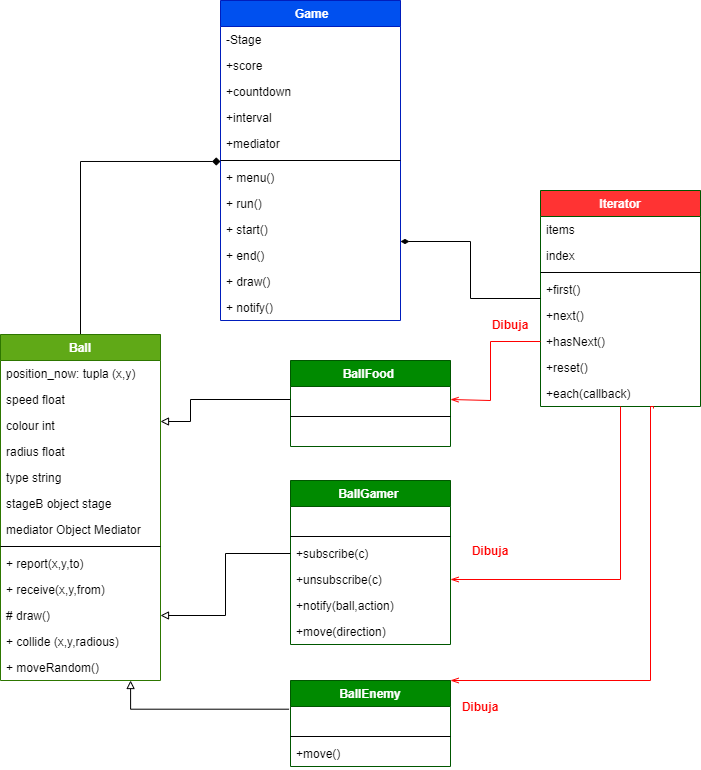

The diagram above was exported from draw.io. Its source (the exported page's mxGraphModel, read from the mxfile embedded in the PNG):
<mxGraphModel dx="868" dy="5106" grid="1" gridSize="10" guides="1" tooltips="1" connect="1" arrows="1" fold="1" page="1" pageScale="1" pageWidth="3300" pageHeight="4681" math="0" shadow="0">
  <root>
    <mxCell id="pGOIFC8arYOWVlkR3FnZ-0" />
    <mxCell id="pGOIFC8arYOWVlkR3FnZ-1" parent="pGOIFC8arYOWVlkR3FnZ-0" />
    <mxCell id="4j85jdUtfD1PysVtj_7X-16" value="Iterator" style="swimlane;fontStyle=1;align=center;verticalAlign=top;childLayout=stackLayout;horizontal=1;startSize=26;horizontalStack=0;resizeParent=1;resizeParentMax=0;resizeLast=0;collapsible=1;marginBottom=0;strokeColor=#005700;fontColor=#ffffff;fillColor=#FF3333;" vertex="1" parent="pGOIFC8arYOWVlkR3FnZ-1">
      <mxGeometry x="580" y="70" width="160" height="216" as="geometry" />
    </mxCell>
    <mxCell id="4j85jdUtfD1PysVtj_7X-17" value="items" style="text;strokeColor=none;fillColor=none;align=left;verticalAlign=top;spacingLeft=4;spacingRight=4;overflow=hidden;rotatable=0;points=[[0,0.5],[1,0.5]];portConstraint=eastwest;" vertex="1" parent="4j85jdUtfD1PysVtj_7X-16">
      <mxGeometry y="26" width="160" height="26" as="geometry" />
    </mxCell>
    <mxCell id="4j85jdUtfD1PysVtj_7X-18" value="index" style="text;strokeColor=none;fillColor=none;align=left;verticalAlign=top;spacingLeft=4;spacingRight=4;overflow=hidden;rotatable=0;points=[[0,0.5],[1,0.5]];portConstraint=eastwest;" vertex="1" parent="4j85jdUtfD1PysVtj_7X-16">
      <mxGeometry y="52" width="160" height="26" as="geometry" />
    </mxCell>
    <mxCell id="4j85jdUtfD1PysVtj_7X-19" value="" style="line;strokeWidth=1;fillColor=none;align=left;verticalAlign=middle;spacingTop=-1;spacingLeft=3;spacingRight=3;rotatable=0;labelPosition=right;points=[];portConstraint=eastwest;" vertex="1" parent="4j85jdUtfD1PysVtj_7X-16">
      <mxGeometry y="78" width="160" height="8" as="geometry" />
    </mxCell>
    <mxCell id="4j85jdUtfD1PysVtj_7X-20" value="+first()" style="text;strokeColor=none;fillColor=none;align=left;verticalAlign=top;spacingLeft=4;spacingRight=4;overflow=hidden;rotatable=0;points=[[0,0.5],[1,0.5]];portConstraint=eastwest;" vertex="1" parent="4j85jdUtfD1PysVtj_7X-16">
      <mxGeometry y="86" width="160" height="26" as="geometry" />
    </mxCell>
    <mxCell id="4j85jdUtfD1PysVtj_7X-21" value="+next()" style="text;strokeColor=none;fillColor=none;align=left;verticalAlign=top;spacingLeft=4;spacingRight=4;overflow=hidden;rotatable=0;points=[[0,0.5],[1,0.5]];portConstraint=eastwest;" vertex="1" parent="4j85jdUtfD1PysVtj_7X-16">
      <mxGeometry y="112" width="160" height="26" as="geometry" />
    </mxCell>
    <mxCell id="4j85jdUtfD1PysVtj_7X-22" value="+hasNext()" style="text;strokeColor=none;fillColor=none;align=left;verticalAlign=top;spacingLeft=4;spacingRight=4;overflow=hidden;rotatable=0;points=[[0,0.5],[1,0.5]];portConstraint=eastwest;" vertex="1" parent="4j85jdUtfD1PysVtj_7X-16">
      <mxGeometry y="138" width="160" height="26" as="geometry" />
    </mxCell>
    <mxCell id="4j85jdUtfD1PysVtj_7X-23" value="+reset()" style="text;strokeColor=none;fillColor=none;align=left;verticalAlign=top;spacingLeft=4;spacingRight=4;overflow=hidden;rotatable=0;points=[[0,0.5],[1,0.5]];portConstraint=eastwest;" vertex="1" parent="4j85jdUtfD1PysVtj_7X-16">
      <mxGeometry y="164" width="160" height="26" as="geometry" />
    </mxCell>
    <mxCell id="4j85jdUtfD1PysVtj_7X-24" value="+each(callback)" style="text;strokeColor=none;fillColor=none;align=left;verticalAlign=top;spacingLeft=4;spacingRight=4;overflow=hidden;rotatable=0;points=[[0,0.5],[1,0.5]];portConstraint=eastwest;" vertex="1" parent="4j85jdUtfD1PysVtj_7X-16">
      <mxGeometry y="190" width="160" height="26" as="geometry" />
    </mxCell>
    <mxCell id="4j85jdUtfD1PysVtj_7X-14" value=" " style="text;strokeColor=none;fillColor=none;align=left;verticalAlign=top;spacingLeft=4;spacingRight=4;overflow=hidden;rotatable=0;points=[[0,0.5],[1,0.5]];portConstraint=eastwest;" vertex="1" parent="pGOIFC8arYOWVlkR3FnZ-1">
      <mxGeometry x="110" y="596" width="160" height="26" as="geometry" />
    </mxCell>
    <mxCell id="4j85jdUtfD1PysVtj_7X-15" style="edgeStyle=orthogonalEdgeStyle;rounded=0;orthogonalLoop=1;jettySize=auto;html=1;entryX=1;entryY=0.5;entryDx=0;entryDy=0;startArrow=none;startFill=0;endArrow=openThin;endFill=0;strokeColor=#FF0000;" edge="1" parent="pGOIFC8arYOWVlkR3FnZ-1" source="4j85jdUtfD1PysVtj_7X-16" target="4j85jdUtfD1PysVtj_7X-11">
      <mxGeometry relative="1" as="geometry" />
    </mxCell>
    <mxCell id="4j85jdUtfD1PysVtj_7X-29" style="edgeStyle=orthogonalEdgeStyle;rounded=0;orthogonalLoop=1;jettySize=auto;html=1;endArrow=none;endFill=0;startArrow=diamondThin;startFill=1;" edge="1" parent="pGOIFC8arYOWVlkR3FnZ-1" target="4j85jdUtfD1PysVtj_7X-16">
      <mxGeometry relative="1" as="geometry">
        <mxPoint x="440" y="121" as="sourcePoint" />
      </mxGeometry>
    </mxCell>
    <mxCell id="4j85jdUtfD1PysVtj_7X-30" style="edgeStyle=orthogonalEdgeStyle;rounded=0;orthogonalLoop=1;jettySize=auto;html=1;exitX=0;exitY=0.5;exitDx=0;exitDy=0;startArrow=none;startFill=0;endArrow=openThin;endFill=0;strokeColor=#FF0000;entryX=1;entryY=0.5;entryDx=0;entryDy=0;" edge="1" parent="pGOIFC8arYOWVlkR3FnZ-1" source="4j85jdUtfD1PysVtj_7X-22" target="fcPH3HUv4ODm6IWetNJc-1">
      <mxGeometry relative="1" as="geometry">
        <mxPoint x="500" y="280" as="targetPoint" />
        <Array as="points">
          <mxPoint x="530" y="221" />
          <mxPoint x="530" y="280" />
        </Array>
      </mxGeometry>
    </mxCell>
    <mxCell id="4j85jdUtfD1PysVtj_7X-31" style="edgeStyle=orthogonalEdgeStyle;rounded=0;orthogonalLoop=1;jettySize=auto;html=1;exitX=0.706;exitY=1.077;exitDx=0;exitDy=0;entryX=1;entryY=0;entryDx=0;entryDy=0;startArrow=none;startFill=0;endArrow=openThin;endFill=0;strokeColor=#FF0000;exitPerimeter=0;" edge="1" parent="pGOIFC8arYOWVlkR3FnZ-1" source="4j85jdUtfD1PysVtj_7X-24" target="4j85jdUtfD1PysVtj_7X-25">
      <mxGeometry relative="1" as="geometry">
        <Array as="points">
          <mxPoint x="693" y="286" />
          <mxPoint x="690" y="286" />
          <mxPoint x="690" y="560" />
        </Array>
      </mxGeometry>
    </mxCell>
    <mxCell id="4j85jdUtfD1PysVtj_7X-32" value="&lt;font color=&quot;#ff0000&quot;&gt;&lt;b&gt;Dibuja&lt;/b&gt;&lt;/font&gt;" style="text;html=1;strokeColor=none;fillColor=none;align=center;verticalAlign=middle;whiteSpace=wrap;rounded=0;" vertex="1" parent="pGOIFC8arYOWVlkR3FnZ-1">
      <mxGeometry x="510" y="420" width="40" height="20" as="geometry" />
    </mxCell>
    <mxCell id="4j85jdUtfD1PysVtj_7X-33" value="&lt;font color=&quot;#ff0000&quot;&gt;&lt;b&gt;Dibuja&lt;/b&gt;&lt;/font&gt;" style="text;html=1;strokeColor=none;fillColor=none;align=center;verticalAlign=middle;whiteSpace=wrap;rounded=0;" vertex="1" parent="pGOIFC8arYOWVlkR3FnZ-1">
      <mxGeometry x="500" y="576" width="40" height="20" as="geometry" />
    </mxCell>
    <mxCell id="4j85jdUtfD1PysVtj_7X-34" value="&lt;font color=&quot;#ff0000&quot;&gt;&lt;b&gt;Dibuja&lt;/b&gt;&lt;/font&gt;" style="text;html=1;strokeColor=none;fillColor=none;align=center;verticalAlign=middle;whiteSpace=wrap;rounded=0;" vertex="1" parent="pGOIFC8arYOWVlkR3FnZ-1">
      <mxGeometry x="530" y="194" width="40" height="20" as="geometry" />
    </mxCell>
    <mxCell id="4j85jdUtfD1PysVtj_7X-7" value="BallGamer " style="swimlane;fontStyle=1;align=center;verticalAlign=top;childLayout=stackLayout;horizontal=1;startSize=26;horizontalStack=0;resizeParent=1;resizeParentMax=0;resizeLast=0;collapsible=1;marginBottom=0;fillColor=#008a00;strokeColor=#005700;fontColor=#ffffff;" vertex="1" parent="pGOIFC8arYOWVlkR3FnZ-1">
      <mxGeometry x="330" y="360" width="160" height="164" as="geometry" />
    </mxCell>
    <mxCell id="4j85jdUtfD1PysVtj_7X-8" value="   " style="text;strokeColor=none;fillColor=none;align=left;verticalAlign=top;spacingLeft=4;spacingRight=4;overflow=hidden;rotatable=0;points=[[0,0.5],[1,0.5]];portConstraint=eastwest;" vertex="1" parent="4j85jdUtfD1PysVtj_7X-7">
      <mxGeometry y="26" width="160" height="26" as="geometry" />
    </mxCell>
    <mxCell id="4j85jdUtfD1PysVtj_7X-9" value="" style="line;strokeWidth=1;fillColor=none;align=left;verticalAlign=middle;spacingTop=-1;spacingLeft=3;spacingRight=3;rotatable=0;labelPosition=right;points=[];portConstraint=eastwest;" vertex="1" parent="4j85jdUtfD1PysVtj_7X-7">
      <mxGeometry y="52" width="160" height="8" as="geometry" />
    </mxCell>
    <mxCell id="4j85jdUtfD1PysVtj_7X-10" value="+subscribe(c)" style="text;strokeColor=none;fillColor=none;align=left;verticalAlign=top;spacingLeft=4;spacingRight=4;overflow=hidden;rotatable=0;points=[[0,0.5],[1,0.5]];portConstraint=eastwest;" vertex="1" parent="4j85jdUtfD1PysVtj_7X-7">
      <mxGeometry y="60" width="160" height="26" as="geometry" />
    </mxCell>
    <mxCell id="4j85jdUtfD1PysVtj_7X-11" value="+unsubscribe(c)" style="text;strokeColor=none;fillColor=none;align=left;verticalAlign=top;spacingLeft=4;spacingRight=4;overflow=hidden;rotatable=0;points=[[0,0.5],[1,0.5]];portConstraint=eastwest;" vertex="1" parent="4j85jdUtfD1PysVtj_7X-7">
      <mxGeometry y="86" width="160" height="26" as="geometry" />
    </mxCell>
    <mxCell id="4j85jdUtfD1PysVtj_7X-12" value="+notify(ball,action)" style="text;strokeColor=none;fillColor=none;align=left;verticalAlign=top;spacingLeft=4;spacingRight=4;overflow=hidden;rotatable=0;points=[[0,0.5],[1,0.5]];portConstraint=eastwest;" vertex="1" parent="4j85jdUtfD1PysVtj_7X-7">
      <mxGeometry y="112" width="160" height="26" as="geometry" />
    </mxCell>
    <mxCell id="4j85jdUtfD1PysVtj_7X-13" value="+move(direction)" style="text;strokeColor=none;fillColor=none;align=left;verticalAlign=top;spacingLeft=4;spacingRight=4;overflow=hidden;rotatable=0;points=[[0,0.5],[1,0.5]];portConstraint=eastwest;" vertex="1" parent="4j85jdUtfD1PysVtj_7X-7">
      <mxGeometry y="138" width="160" height="26" as="geometry" />
    </mxCell>
    <mxCell id="4j85jdUtfD1PysVtj_7X-25" value="BallEnemy" style="swimlane;fontStyle=1;align=center;verticalAlign=top;childLayout=stackLayout;horizontal=1;startSize=26;horizontalStack=0;resizeParent=1;resizeParentMax=0;resizeLast=0;collapsible=1;marginBottom=0;fillColor=#008a00;strokeColor=#005700;fontColor=#ffffff;" vertex="1" parent="pGOIFC8arYOWVlkR3FnZ-1">
      <mxGeometry x="330" y="560" width="160" height="86" as="geometry" />
    </mxCell>
    <mxCell id="4j85jdUtfD1PysVtj_7X-26" value="  " style="text;strokeColor=none;fillColor=none;align=left;verticalAlign=top;spacingLeft=4;spacingRight=4;overflow=hidden;rotatable=0;points=[[0,0.5],[1,0.5]];portConstraint=eastwest;" vertex="1" parent="4j85jdUtfD1PysVtj_7X-25">
      <mxGeometry y="26" width="160" height="26" as="geometry" />
    </mxCell>
    <mxCell id="4j85jdUtfD1PysVtj_7X-27" value="" style="line;strokeWidth=1;fillColor=none;align=left;verticalAlign=middle;spacingTop=-1;spacingLeft=3;spacingRight=3;rotatable=0;labelPosition=right;points=[];portConstraint=eastwest;" vertex="1" parent="4j85jdUtfD1PysVtj_7X-25">
      <mxGeometry y="52" width="160" height="8" as="geometry" />
    </mxCell>
    <mxCell id="4j85jdUtfD1PysVtj_7X-28" value="+move()" style="text;strokeColor=none;fillColor=none;align=left;verticalAlign=top;spacingLeft=4;spacingRight=4;overflow=hidden;rotatable=0;points=[[0,0.5],[1,0.5]];portConstraint=eastwest;" vertex="1" parent="4j85jdUtfD1PysVtj_7X-25">
      <mxGeometry y="60" width="160" height="26" as="geometry" />
    </mxCell>
    <mxCell id="fcPH3HUv4ODm6IWetNJc-0" value="BallFood " style="swimlane;fontStyle=1;align=center;verticalAlign=top;childLayout=stackLayout;horizontal=1;startSize=26;horizontalStack=0;resizeParent=1;resizeParentMax=0;resizeLast=0;collapsible=1;marginBottom=0;fillColor=#008a00;strokeColor=#005700;fontColor=#ffffff;" vertex="1" parent="pGOIFC8arYOWVlkR3FnZ-1">
      <mxGeometry x="330" y="240" width="160" height="86" as="geometry" />
    </mxCell>
    <mxCell id="fcPH3HUv4ODm6IWetNJc-1" value=" " style="text;strokeColor=none;fillColor=none;align=left;verticalAlign=top;spacingLeft=4;spacingRight=4;overflow=hidden;rotatable=0;points=[[0,0.5],[1,0.5]];portConstraint=eastwest;" vertex="1" parent="fcPH3HUv4ODm6IWetNJc-0">
      <mxGeometry y="26" width="160" height="26" as="geometry" />
    </mxCell>
    <mxCell id="fcPH3HUv4ODm6IWetNJc-2" value="" style="line;strokeWidth=1;fillColor=none;align=left;verticalAlign=middle;spacingTop=-1;spacingLeft=3;spacingRight=3;rotatable=0;labelPosition=right;points=[];portConstraint=eastwest;" vertex="1" parent="fcPH3HUv4ODm6IWetNJc-0">
      <mxGeometry y="52" width="160" height="8" as="geometry" />
    </mxCell>
    <mxCell id="fcPH3HUv4ODm6IWetNJc-3" value="  " style="text;strokeColor=none;fillColor=none;align=left;verticalAlign=top;spacingLeft=4;spacingRight=4;overflow=hidden;rotatable=0;points=[[0,0.5],[1,0.5]];portConstraint=eastwest;" vertex="1" parent="fcPH3HUv4ODm6IWetNJc-0">
      <mxGeometry y="60" width="160" height="26" as="geometry" />
    </mxCell>
    <mxCell id="Bs6wUZhslzuIscoSYl-p-0" style="edgeStyle=orthogonalEdgeStyle;rounded=0;orthogonalLoop=1;jettySize=auto;html=1;exitX=0;exitY=0.5;exitDx=0;exitDy=0;endArrow=block;endFill=0;" edge="1" parent="pGOIFC8arYOWVlkR3FnZ-1" target="Bs6wUZhslzuIscoSYl-p-6" source="fcPH3HUv4ODm6IWetNJc-1">
      <mxGeometry relative="1" as="geometry">
        <mxPoint x="350" y="250" as="sourcePoint" />
        <Array as="points">
          <mxPoint x="230" y="279" />
          <mxPoint x="230" y="301" />
        </Array>
      </mxGeometry>
    </mxCell>
    <mxCell id="Bs6wUZhslzuIscoSYl-p-1" style="edgeStyle=orthogonalEdgeStyle;rounded=0;orthogonalLoop=1;jettySize=auto;html=1;exitX=0;exitY=0.5;exitDx=0;exitDy=0;entryX=1;entryY=0.5;entryDx=0;entryDy=0;endArrow=block;endFill=0;" edge="1" parent="pGOIFC8arYOWVlkR3FnZ-1" target="Bs6wUZhslzuIscoSYl-p-14" source="4j85jdUtfD1PysVtj_7X-10">
      <mxGeometry relative="1" as="geometry">
        <mxPoint x="210" y="400" as="sourcePoint" />
      </mxGeometry>
    </mxCell>
    <mxCell id="Bs6wUZhslzuIscoSYl-p-2" style="edgeStyle=orthogonalEdgeStyle;rounded=0;orthogonalLoop=1;jettySize=auto;html=1;entryX=0.813;entryY=1;entryDx=0;entryDy=0;entryPerimeter=0;endArrow=block;endFill=0;exitX=-0.009;exitY=0.104;exitDx=0;exitDy=0;exitPerimeter=0;" edge="1" parent="pGOIFC8arYOWVlkR3FnZ-1" target="Bs6wUZhslzuIscoSYl-p-16" source="4j85jdUtfD1PysVtj_7X-26">
      <mxGeometry relative="1" as="geometry">
        <mxPoint x="150" y="590" as="sourcePoint" />
      </mxGeometry>
    </mxCell>
    <mxCell id="Oj1JIhTOpy3nyFpVBMfp-0" style="edgeStyle=elbowEdgeStyle;rounded=0;orthogonalLoop=1;jettySize=auto;html=1;exitX=0.5;exitY=0;exitDx=0;exitDy=0;entryX=0;entryY=0.067;entryDx=0;entryDy=0;entryPerimeter=0;startArrow=none;startFill=0;endArrow=diamond;endFill=1;strokeColor=#030303;fontColor=#FF0000;" edge="1" parent="pGOIFC8arYOWVlkR3FnZ-1" source="Bs6wUZhslzuIscoSYl-p-3">
      <mxGeometry relative="1" as="geometry">
        <mxPoint x="260" y="40.988000000000284" as="targetPoint" />
        <Array as="points">
          <mxPoint x="120" y="120" />
        </Array>
      </mxGeometry>
    </mxCell>
    <mxCell id="Bs6wUZhslzuIscoSYl-p-3" value="Ball" style="swimlane;fontStyle=1;align=center;verticalAlign=top;childLayout=stackLayout;horizontal=1;startSize=26;horizontalStack=0;resizeParent=1;resizeParentMax=0;resizeLast=0;collapsible=1;marginBottom=0;fillColor=#60a917;strokeColor=#2D7600;fontColor=#ffffff;" vertex="1" parent="pGOIFC8arYOWVlkR3FnZ-1">
      <mxGeometry x="40" y="214" width="160" height="346" as="geometry" />
    </mxCell>
    <mxCell id="Bs6wUZhslzuIscoSYl-p-4" value="position_now: tupla (x,y)" style="text;strokeColor=none;fillColor=none;align=left;verticalAlign=top;spacingLeft=4;spacingRight=4;overflow=hidden;rotatable=0;points=[[0,0.5],[1,0.5]];portConstraint=eastwest;" vertex="1" parent="Bs6wUZhslzuIscoSYl-p-3">
      <mxGeometry y="26" width="160" height="26" as="geometry" />
    </mxCell>
    <mxCell id="Bs6wUZhslzuIscoSYl-p-5" value="speed float" style="text;strokeColor=none;fillColor=none;align=left;verticalAlign=top;spacingLeft=4;spacingRight=4;overflow=hidden;rotatable=0;points=[[0,0.5],[1,0.5]];portConstraint=eastwest;" vertex="1" parent="Bs6wUZhslzuIscoSYl-p-3">
      <mxGeometry y="52" width="160" height="26" as="geometry" />
    </mxCell>
    <mxCell id="Bs6wUZhslzuIscoSYl-p-6" value="colour int" style="text;strokeColor=none;fillColor=none;align=left;verticalAlign=top;spacingLeft=4;spacingRight=4;overflow=hidden;rotatable=0;points=[[0,0.5],[1,0.5]];portConstraint=eastwest;" vertex="1" parent="Bs6wUZhslzuIscoSYl-p-3">
      <mxGeometry y="78" width="160" height="26" as="geometry" />
    </mxCell>
    <mxCell id="Bs6wUZhslzuIscoSYl-p-7" value="radius float" style="text;strokeColor=none;fillColor=none;align=left;verticalAlign=top;spacingLeft=4;spacingRight=4;overflow=hidden;rotatable=0;points=[[0,0.5],[1,0.5]];portConstraint=eastwest;" vertex="1" parent="Bs6wUZhslzuIscoSYl-p-3">
      <mxGeometry y="104" width="160" height="26" as="geometry" />
    </mxCell>
    <mxCell id="Bs6wUZhslzuIscoSYl-p-8" value="type string&#10;" style="text;strokeColor=none;fillColor=none;align=left;verticalAlign=top;spacingLeft=4;spacingRight=4;overflow=hidden;rotatable=0;points=[[0,0.5],[1,0.5]];portConstraint=eastwest;" vertex="1" parent="Bs6wUZhslzuIscoSYl-p-3">
      <mxGeometry y="130" width="160" height="26" as="geometry" />
    </mxCell>
    <mxCell id="Bs6wUZhslzuIscoSYl-p-9" value="stageB object stage" style="text;strokeColor=none;fillColor=none;align=left;verticalAlign=top;spacingLeft=4;spacingRight=4;overflow=hidden;rotatable=0;points=[[0,0.5],[1,0.5]];portConstraint=eastwest;" vertex="1" parent="Bs6wUZhslzuIscoSYl-p-3">
      <mxGeometry y="156" width="160" height="26" as="geometry" />
    </mxCell>
    <mxCell id="Bs6wUZhslzuIscoSYl-p-10" value="mediator Object Mediator" style="text;strokeColor=none;fillColor=none;align=left;verticalAlign=top;spacingLeft=4;spacingRight=4;overflow=hidden;rotatable=0;points=[[0,0.5],[1,0.5]];portConstraint=eastwest;" vertex="1" parent="Bs6wUZhslzuIscoSYl-p-3">
      <mxGeometry y="182" width="160" height="26" as="geometry" />
    </mxCell>
    <mxCell id="Bs6wUZhslzuIscoSYl-p-11" value="" style="line;strokeWidth=1;fillColor=none;align=left;verticalAlign=middle;spacingTop=-1;spacingLeft=3;spacingRight=3;rotatable=0;labelPosition=right;points=[];portConstraint=eastwest;" vertex="1" parent="Bs6wUZhslzuIscoSYl-p-3">
      <mxGeometry y="208" width="160" height="8" as="geometry" />
    </mxCell>
    <mxCell id="Bs6wUZhslzuIscoSYl-p-12" value="+ report(x,y,to)" style="text;strokeColor=none;fillColor=none;align=left;verticalAlign=top;spacingLeft=4;spacingRight=4;overflow=hidden;rotatable=0;points=[[0,0.5],[1,0.5]];portConstraint=eastwest;" vertex="1" parent="Bs6wUZhslzuIscoSYl-p-3">
      <mxGeometry y="216" width="160" height="26" as="geometry" />
    </mxCell>
    <mxCell id="Bs6wUZhslzuIscoSYl-p-13" value="+ receive(x,y,from)" style="text;strokeColor=none;fillColor=none;align=left;verticalAlign=top;spacingLeft=4;spacingRight=4;overflow=hidden;rotatable=0;points=[[0,0.5],[1,0.5]];portConstraint=eastwest;" vertex="1" parent="Bs6wUZhslzuIscoSYl-p-3">
      <mxGeometry y="242" width="160" height="26" as="geometry" />
    </mxCell>
    <mxCell id="Bs6wUZhslzuIscoSYl-p-14" value="# draw()" style="text;strokeColor=none;fillColor=none;align=left;verticalAlign=top;spacingLeft=4;spacingRight=4;overflow=hidden;rotatable=0;points=[[0,0.5],[1,0.5]];portConstraint=eastwest;" vertex="1" parent="Bs6wUZhslzuIscoSYl-p-3">
      <mxGeometry y="268" width="160" height="26" as="geometry" />
    </mxCell>
    <mxCell id="Bs6wUZhslzuIscoSYl-p-15" value="+ collide (x,y,radious)" style="text;strokeColor=none;fillColor=none;align=left;verticalAlign=top;spacingLeft=4;spacingRight=4;overflow=hidden;rotatable=0;points=[[0,0.5],[1,0.5]];portConstraint=eastwest;" vertex="1" parent="Bs6wUZhslzuIscoSYl-p-3">
      <mxGeometry y="294" width="160" height="26" as="geometry" />
    </mxCell>
    <mxCell id="Bs6wUZhslzuIscoSYl-p-16" value="+ moveRandom()" style="text;strokeColor=none;fillColor=none;align=left;verticalAlign=top;spacingLeft=4;spacingRight=4;overflow=hidden;rotatable=0;points=[[0,0.5],[1,0.5]];portConstraint=eastwest;" vertex="1" parent="Bs6wUZhslzuIscoSYl-p-3">
      <mxGeometry y="320" width="160" height="26" as="geometry" />
    </mxCell>
    <mxCell id="iGomiAuDBUGboQqRyaFl-0" value=" Game" style="swimlane;fontStyle=1;align=center;verticalAlign=top;childLayout=stackLayout;horizontal=1;startSize=26;horizontalStack=0;resizeParent=1;resizeParentMax=0;resizeLast=0;collapsible=1;marginBottom=0;fillColor=#0050ef;strokeColor=#001DBC;fontColor=#ffffff;" vertex="1" parent="pGOIFC8arYOWVlkR3FnZ-1">
      <mxGeometry x="260" y="-120" width="180" height="320" as="geometry" />
    </mxCell>
    <mxCell id="iGomiAuDBUGboQqRyaFl-1" value="-Stage" style="text;strokeColor=none;fillColor=none;align=left;verticalAlign=top;spacingLeft=4;spacingRight=4;overflow=hidden;rotatable=0;points=[[0,0.5],[1,0.5]];portConstraint=eastwest;" vertex="1" parent="iGomiAuDBUGboQqRyaFl-0">
      <mxGeometry y="26" width="180" height="26" as="geometry" />
    </mxCell>
    <mxCell id="iGomiAuDBUGboQqRyaFl-2" value="+score" style="text;strokeColor=none;fillColor=none;align=left;verticalAlign=top;spacingLeft=4;spacingRight=4;overflow=hidden;rotatable=0;points=[[0,0.5],[1,0.5]];portConstraint=eastwest;" vertex="1" parent="iGomiAuDBUGboQqRyaFl-0">
      <mxGeometry y="52" width="180" height="26" as="geometry" />
    </mxCell>
    <mxCell id="iGomiAuDBUGboQqRyaFl-3" value="+countdown" style="text;strokeColor=none;fillColor=none;align=left;verticalAlign=top;spacingLeft=4;spacingRight=4;overflow=hidden;rotatable=0;points=[[0,0.5],[1,0.5]];portConstraint=eastwest;" vertex="1" parent="iGomiAuDBUGboQqRyaFl-0">
      <mxGeometry y="78" width="180" height="26" as="geometry" />
    </mxCell>
    <mxCell id="iGomiAuDBUGboQqRyaFl-4" value="+interval" style="text;strokeColor=none;fillColor=none;align=left;verticalAlign=top;spacingLeft=4;spacingRight=4;overflow=hidden;rotatable=0;points=[[0,0.5],[1,0.5]];portConstraint=eastwest;" vertex="1" parent="iGomiAuDBUGboQqRyaFl-0">
      <mxGeometry y="104" width="180" height="26" as="geometry" />
    </mxCell>
    <mxCell id="iGomiAuDBUGboQqRyaFl-5" value="+mediator" style="text;strokeColor=none;fillColor=none;align=left;verticalAlign=top;spacingLeft=4;spacingRight=4;overflow=hidden;rotatable=0;points=[[0,0.5],[1,0.5]];portConstraint=eastwest;" vertex="1" parent="iGomiAuDBUGboQqRyaFl-0">
      <mxGeometry y="130" width="180" height="26" as="geometry" />
    </mxCell>
    <mxCell id="iGomiAuDBUGboQqRyaFl-6" value="" style="line;strokeWidth=1;fillColor=none;align=left;verticalAlign=middle;spacingTop=-1;spacingLeft=3;spacingRight=3;rotatable=0;labelPosition=right;points=[];portConstraint=eastwest;" vertex="1" parent="iGomiAuDBUGboQqRyaFl-0">
      <mxGeometry y="156" width="180" height="8" as="geometry" />
    </mxCell>
    <mxCell id="iGomiAuDBUGboQqRyaFl-7" value="+ menu()" style="text;strokeColor=none;fillColor=none;align=left;verticalAlign=top;spacingLeft=4;spacingRight=4;overflow=hidden;rotatable=0;points=[[0,0.5],[1,0.5]];portConstraint=eastwest;" vertex="1" parent="iGomiAuDBUGboQqRyaFl-0">
      <mxGeometry y="164" width="180" height="26" as="geometry" />
    </mxCell>
    <mxCell id="iGomiAuDBUGboQqRyaFl-8" value="+ run()" style="text;strokeColor=none;fillColor=none;align=left;verticalAlign=top;spacingLeft=4;spacingRight=4;overflow=hidden;rotatable=0;points=[[0,0.5],[1,0.5]];portConstraint=eastwest;" vertex="1" parent="iGomiAuDBUGboQqRyaFl-0">
      <mxGeometry y="190" width="180" height="26" as="geometry" />
    </mxCell>
    <mxCell id="iGomiAuDBUGboQqRyaFl-9" value="+ start()" style="text;strokeColor=none;fillColor=none;align=left;verticalAlign=top;spacingLeft=4;spacingRight=4;overflow=hidden;rotatable=0;points=[[0,0.5],[1,0.5]];portConstraint=eastwest;" vertex="1" parent="iGomiAuDBUGboQqRyaFl-0">
      <mxGeometry y="216" width="180" height="26" as="geometry" />
    </mxCell>
    <mxCell id="iGomiAuDBUGboQqRyaFl-10" value="+ end()" style="text;strokeColor=none;fillColor=none;align=left;verticalAlign=top;spacingLeft=4;spacingRight=4;overflow=hidden;rotatable=0;points=[[0,0.5],[1,0.5]];portConstraint=eastwest;" vertex="1" parent="iGomiAuDBUGboQqRyaFl-0">
      <mxGeometry y="242" width="180" height="26" as="geometry" />
    </mxCell>
    <mxCell id="iGomiAuDBUGboQqRyaFl-11" value="+ draw()" style="text;strokeColor=none;fillColor=none;align=left;verticalAlign=top;spacingLeft=4;spacingRight=4;overflow=hidden;rotatable=0;points=[[0,0.5],[1,0.5]];portConstraint=eastwest;" vertex="1" parent="iGomiAuDBUGboQqRyaFl-0">
      <mxGeometry y="268" width="180" height="26" as="geometry" />
    </mxCell>
    <mxCell id="iGomiAuDBUGboQqRyaFl-12" value="+ notify()" style="text;strokeColor=none;fillColor=none;align=left;verticalAlign=top;spacingLeft=4;spacingRight=4;overflow=hidden;rotatable=0;points=[[0,0.5],[1,0.5]];portConstraint=eastwest;" vertex="1" parent="iGomiAuDBUGboQqRyaFl-0">
      <mxGeometry y="294" width="180" height="26" as="geometry" />
    </mxCell>
  </root>
</mxGraphModel>